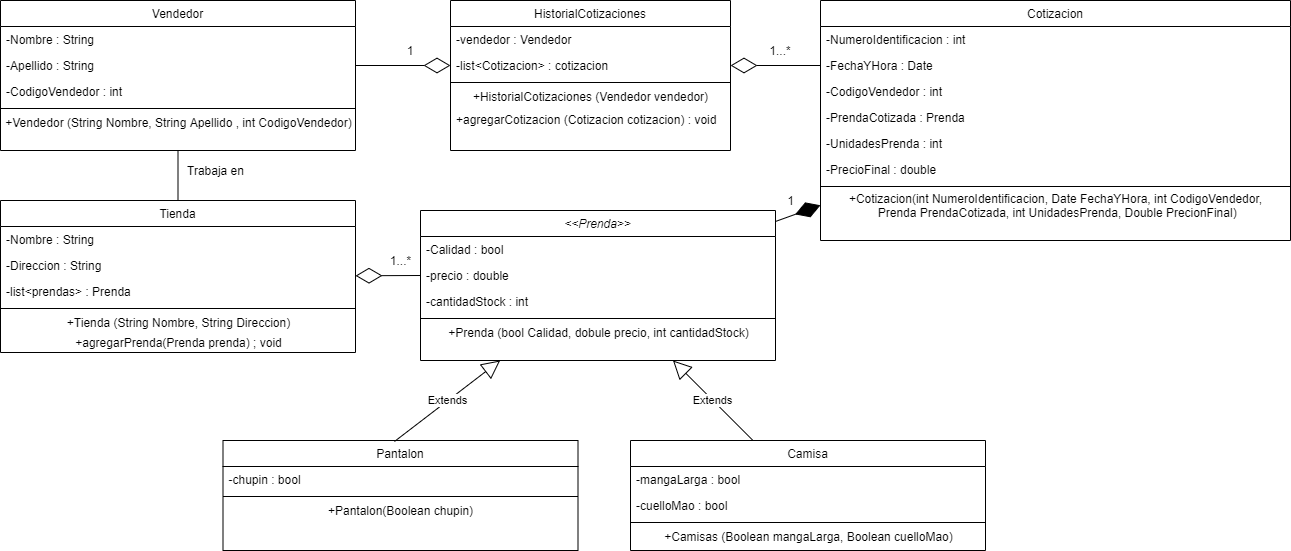

The diagram above was exported from draw.io. Its source (the exported page's mxGraphModel, read from the mxfile embedded in the PNG):
<mxGraphModel dx="2208" dy="802" grid="1" gridSize="10" guides="1" tooltips="1" connect="1" arrows="1" fold="1" page="1" pageScale="1" pageWidth="827" pageHeight="1169" math="0" shadow="0">
  <root>
    <mxCell id="WIyWlLk6GJQsqaUBKTNV-0" />
    <mxCell id="WIyWlLk6GJQsqaUBKTNV-1" parent="WIyWlLk6GJQsqaUBKTNV-0" />
    <mxCell id="zkfFHV4jXpPFQw0GAbJ--17" value="Vendedor" style="swimlane;fontStyle=0;align=center;verticalAlign=top;childLayout=stackLayout;horizontal=1;startSize=26;horizontalStack=0;resizeParent=1;resizeLast=0;collapsible=1;marginBottom=0;rounded=0;shadow=0;strokeWidth=1;" parent="WIyWlLk6GJQsqaUBKTNV-1" vertex="1">
      <mxGeometry x="-170" y="50" width="355" height="150" as="geometry">
        <mxRectangle x="550" y="140" width="160" height="26" as="alternateBounds" />
      </mxGeometry>
    </mxCell>
    <mxCell id="zkfFHV4jXpPFQw0GAbJ--18" value="-Nombre : String" style="text;align=left;verticalAlign=top;spacingLeft=4;spacingRight=4;overflow=hidden;rotatable=0;points=[[0,0.5],[1,0.5]];portConstraint=eastwest;" parent="zkfFHV4jXpPFQw0GAbJ--17" vertex="1">
      <mxGeometry y="26" width="355" height="26" as="geometry" />
    </mxCell>
    <mxCell id="zkfFHV4jXpPFQw0GAbJ--19" value="-Apellido : String" style="text;align=left;verticalAlign=top;spacingLeft=4;spacingRight=4;overflow=hidden;rotatable=0;points=[[0,0.5],[1,0.5]];portConstraint=eastwest;rounded=0;shadow=0;html=0;" parent="zkfFHV4jXpPFQw0GAbJ--17" vertex="1">
      <mxGeometry y="52" width="355" height="26" as="geometry" />
    </mxCell>
    <mxCell id="zkfFHV4jXpPFQw0GAbJ--20" value="-CodigoVendedor : int" style="text;align=left;verticalAlign=top;spacingLeft=4;spacingRight=4;overflow=hidden;rotatable=0;points=[[0,0.5],[1,0.5]];portConstraint=eastwest;rounded=0;shadow=0;html=0;" parent="zkfFHV4jXpPFQw0GAbJ--17" vertex="1">
      <mxGeometry y="78" width="355" height="26" as="geometry" />
    </mxCell>
    <mxCell id="zkfFHV4jXpPFQw0GAbJ--23" value="" style="line;html=1;strokeWidth=1;align=left;verticalAlign=middle;spacingTop=-1;spacingLeft=3;spacingRight=3;rotatable=0;labelPosition=right;points=[];portConstraint=eastwest;" parent="zkfFHV4jXpPFQw0GAbJ--17" vertex="1">
      <mxGeometry y="104" width="355" height="8" as="geometry" />
    </mxCell>
    <mxCell id="JanifFzTWPZKtb9tMoFd-22" value="+Vendedor (String Nombre, String Apellido , int CodigoVendedor)" style="text;html=1;align=center;verticalAlign=middle;resizable=0;points=[];autosize=1;strokeColor=none;" parent="zkfFHV4jXpPFQw0GAbJ--17" vertex="1">
      <mxGeometry y="112" width="355" height="20" as="geometry" />
    </mxCell>
    <mxCell id="JanifFzTWPZKtb9tMoFd-0" value="Cotizacion" style="swimlane;fontStyle=0;align=center;verticalAlign=top;childLayout=stackLayout;horizontal=1;startSize=26;horizontalStack=0;resizeParent=1;resizeLast=0;collapsible=1;marginBottom=0;rounded=0;shadow=0;strokeWidth=1;" parent="WIyWlLk6GJQsqaUBKTNV-1" vertex="1">
      <mxGeometry x="650" y="50" width="470" height="240" as="geometry">
        <mxRectangle x="340" y="380" width="170" height="26" as="alternateBounds" />
      </mxGeometry>
    </mxCell>
    <mxCell id="JanifFzTWPZKtb9tMoFd-1" value="-NumeroIdentificacion : int&#10;" style="text;align=left;verticalAlign=top;spacingLeft=4;spacingRight=4;overflow=hidden;rotatable=0;points=[[0,0.5],[1,0.5]];portConstraint=eastwest;" parent="JanifFzTWPZKtb9tMoFd-0" vertex="1">
      <mxGeometry y="26" width="470" height="26" as="geometry" />
    </mxCell>
    <mxCell id="JanifFzTWPZKtb9tMoFd-3" value="-FechaYHora : Date" style="text;align=left;verticalAlign=top;spacingLeft=4;spacingRight=4;overflow=hidden;rotatable=0;points=[[0,0.5],[1,0.5]];portConstraint=eastwest;" parent="JanifFzTWPZKtb9tMoFd-0" vertex="1">
      <mxGeometry y="52" width="470" height="26" as="geometry" />
    </mxCell>
    <mxCell id="JanifFzTWPZKtb9tMoFd-4" value="-CodigoVendedor : int" style="text;align=left;verticalAlign=top;spacingLeft=4;spacingRight=4;overflow=hidden;rotatable=0;points=[[0,0.5],[1,0.5]];portConstraint=eastwest;" parent="JanifFzTWPZKtb9tMoFd-0" vertex="1">
      <mxGeometry y="78" width="470" height="26" as="geometry" />
    </mxCell>
    <mxCell id="JanifFzTWPZKtb9tMoFd-6" value="-PrendaCotizada : Prenda" style="text;align=left;verticalAlign=top;spacingLeft=4;spacingRight=4;overflow=hidden;rotatable=0;points=[[0,0.5],[1,0.5]];portConstraint=eastwest;" parent="JanifFzTWPZKtb9tMoFd-0" vertex="1">
      <mxGeometry y="104" width="470" height="26" as="geometry" />
    </mxCell>
    <mxCell id="JanifFzTWPZKtb9tMoFd-7" value="-UnidadesPrenda : int" style="text;align=left;verticalAlign=top;spacingLeft=4;spacingRight=4;overflow=hidden;rotatable=0;points=[[0,0.5],[1,0.5]];portConstraint=eastwest;" parent="JanifFzTWPZKtb9tMoFd-0" vertex="1">
      <mxGeometry y="130" width="470" height="26" as="geometry" />
    </mxCell>
    <mxCell id="JanifFzTWPZKtb9tMoFd-8" value="-PrecioFinal : double" style="text;align=left;verticalAlign=top;spacingLeft=4;spacingRight=4;overflow=hidden;rotatable=0;points=[[0,0.5],[1,0.5]];portConstraint=eastwest;" parent="JanifFzTWPZKtb9tMoFd-0" vertex="1">
      <mxGeometry y="156" width="470" height="26" as="geometry" />
    </mxCell>
    <mxCell id="JanifFzTWPZKtb9tMoFd-2" value="" style="line;html=1;strokeWidth=1;align=left;verticalAlign=middle;spacingTop=-1;spacingLeft=3;spacingRight=3;rotatable=0;labelPosition=right;points=[];portConstraint=eastwest;" parent="JanifFzTWPZKtb9tMoFd-0" vertex="1">
      <mxGeometry y="182" width="470" height="8" as="geometry" />
    </mxCell>
    <mxCell id="JanifFzTWPZKtb9tMoFd-24" value="+Cotizacion(int NumeroIdentificacion, Date FechaYHora, int CodigoVendedor,&lt;br&gt;&amp;nbsp;Prenda PrendaCotizada, int UnidadesPrenda, Double PrecionFinal)" style="text;html=1;align=center;verticalAlign=middle;resizable=0;points=[];autosize=1;strokeColor=none;" parent="JanifFzTWPZKtb9tMoFd-0" vertex="1">
      <mxGeometry y="190" width="470" height="30" as="geometry" />
    </mxCell>
    <mxCell id="JanifFzTWPZKtb9tMoFd-9" value="HistorialCotizaciones" style="swimlane;fontStyle=0;align=center;verticalAlign=top;childLayout=stackLayout;horizontal=1;startSize=26;horizontalStack=0;resizeParent=1;resizeLast=0;collapsible=1;marginBottom=0;rounded=0;shadow=0;strokeWidth=1;" parent="WIyWlLk6GJQsqaUBKTNV-1" vertex="1">
      <mxGeometry x="280" y="50" width="280" height="150" as="geometry">
        <mxRectangle x="550" y="140" width="160" height="26" as="alternateBounds" />
      </mxGeometry>
    </mxCell>
    <mxCell id="JanifFzTWPZKtb9tMoFd-10" value="-vendedor : Vendedor" style="text;align=left;verticalAlign=top;spacingLeft=4;spacingRight=4;overflow=hidden;rotatable=0;points=[[0,0.5],[1,0.5]];portConstraint=eastwest;" parent="JanifFzTWPZKtb9tMoFd-9" vertex="1">
      <mxGeometry y="26" width="280" height="26" as="geometry" />
    </mxCell>
    <mxCell id="JanifFzTWPZKtb9tMoFd-11" value="-list&lt;Cotizacion&gt; : cotizacion" style="text;align=left;verticalAlign=top;spacingLeft=4;spacingRight=4;overflow=hidden;rotatable=0;points=[[0,0.5],[1,0.5]];portConstraint=eastwest;rounded=0;shadow=0;html=0;" parent="JanifFzTWPZKtb9tMoFd-9" vertex="1">
      <mxGeometry y="52" width="280" height="26" as="geometry" />
    </mxCell>
    <mxCell id="JanifFzTWPZKtb9tMoFd-13" value="" style="line;html=1;strokeWidth=1;align=left;verticalAlign=middle;spacingTop=-1;spacingLeft=3;spacingRight=3;rotatable=0;labelPosition=right;points=[];portConstraint=eastwest;" parent="JanifFzTWPZKtb9tMoFd-9" vertex="1">
      <mxGeometry y="78" width="280" height="8" as="geometry" />
    </mxCell>
    <mxCell id="JanifFzTWPZKtb9tMoFd-23" value="+HistorialCotizaciones (Vendedor vendedor)" style="text;html=1;align=center;verticalAlign=middle;resizable=0;points=[];autosize=1;strokeColor=none;" parent="JanifFzTWPZKtb9tMoFd-9" vertex="1">
      <mxGeometry y="86" width="280" height="20" as="geometry" />
    </mxCell>
    <mxCell id="JanifFzTWPZKtb9tMoFd-17" value="+agregarCotizacion (Cotizacion cotizacion) : void&#10;" style="text;align=left;verticalAlign=top;spacingLeft=4;spacingRight=4;overflow=hidden;rotatable=0;points=[[0,0.5],[1,0.5]];portConstraint=eastwest;rounded=0;shadow=0;html=0;" parent="JanifFzTWPZKtb9tMoFd-9" vertex="1">
      <mxGeometry y="106" width="280" height="26" as="geometry" />
    </mxCell>
    <mxCell id="JanifFzTWPZKtb9tMoFd-14" value="" style="endArrow=diamondThin;endFill=0;endSize=24;html=1;exitX=0;exitY=0.5;exitDx=0;exitDy=0;entryX=1;entryY=0.5;entryDx=0;entryDy=0;" parent="WIyWlLk6GJQsqaUBKTNV-1" source="JanifFzTWPZKtb9tMoFd-3" target="JanifFzTWPZKtb9tMoFd-11" edge="1">
      <mxGeometry width="160" relative="1" as="geometry">
        <mxPoint x="320" y="610" as="sourcePoint" />
        <mxPoint x="480" y="610" as="targetPoint" />
      </mxGeometry>
    </mxCell>
    <mxCell id="JanifFzTWPZKtb9tMoFd-19" value="1" style="text;html=1;strokeColor=none;fillColor=none;align=center;verticalAlign=middle;whiteSpace=wrap;rounded=0;" parent="WIyWlLk6GJQsqaUBKTNV-1" vertex="1">
      <mxGeometry x="220" y="90" width="40" height="20" as="geometry" />
    </mxCell>
    <mxCell id="JanifFzTWPZKtb9tMoFd-20" value="1...*" style="text;html=1;strokeColor=none;fillColor=none;align=center;verticalAlign=middle;whiteSpace=wrap;rounded=0;" parent="WIyWlLk6GJQsqaUBKTNV-1" vertex="1">
      <mxGeometry x="590" y="90" width="40" height="20" as="geometry" />
    </mxCell>
    <mxCell id="JanifFzTWPZKtb9tMoFd-26" value="" style="endArrow=diamondThin;endFill=0;endSize=24;html=1;exitX=1;exitY=0.5;exitDx=0;exitDy=0;entryX=0;entryY=0.5;entryDx=0;entryDy=0;" parent="WIyWlLk6GJQsqaUBKTNV-1" source="zkfFHV4jXpPFQw0GAbJ--19" target="JanifFzTWPZKtb9tMoFd-11" edge="1">
      <mxGeometry width="160" relative="1" as="geometry">
        <mxPoint x="660" y="125" as="sourcePoint" />
        <mxPoint x="570" y="125" as="targetPoint" />
      </mxGeometry>
    </mxCell>
    <mxCell id="JanifFzTWPZKtb9tMoFd-27" value="Tienda" style="swimlane;fontStyle=0;align=center;verticalAlign=top;childLayout=stackLayout;horizontal=1;startSize=26;horizontalStack=0;resizeParent=1;resizeLast=0;collapsible=1;marginBottom=0;rounded=0;shadow=0;strokeWidth=1;" parent="WIyWlLk6GJQsqaUBKTNV-1" vertex="1">
      <mxGeometry x="-170" y="250" width="355" height="152" as="geometry">
        <mxRectangle x="550" y="140" width="160" height="26" as="alternateBounds" />
      </mxGeometry>
    </mxCell>
    <mxCell id="JanifFzTWPZKtb9tMoFd-28" value="-Nombre : String" style="text;align=left;verticalAlign=top;spacingLeft=4;spacingRight=4;overflow=hidden;rotatable=0;points=[[0,0.5],[1,0.5]];portConstraint=eastwest;" parent="JanifFzTWPZKtb9tMoFd-27" vertex="1">
      <mxGeometry y="26" width="355" height="26" as="geometry" />
    </mxCell>
    <mxCell id="JanifFzTWPZKtb9tMoFd-29" value="-Direccion : String" style="text;align=left;verticalAlign=top;spacingLeft=4;spacingRight=4;overflow=hidden;rotatable=0;points=[[0,0.5],[1,0.5]];portConstraint=eastwest;rounded=0;shadow=0;html=0;" parent="JanifFzTWPZKtb9tMoFd-27" vertex="1">
      <mxGeometry y="52" width="355" height="26" as="geometry" />
    </mxCell>
    <mxCell id="JanifFzTWPZKtb9tMoFd-30" value="-list&lt;prendas&gt; : Prenda" style="text;align=left;verticalAlign=top;spacingLeft=4;spacingRight=4;overflow=hidden;rotatable=0;points=[[0,0.5],[1,0.5]];portConstraint=eastwest;rounded=0;shadow=0;html=0;" parent="JanifFzTWPZKtb9tMoFd-27" vertex="1">
      <mxGeometry y="78" width="355" height="26" as="geometry" />
    </mxCell>
    <mxCell id="JanifFzTWPZKtb9tMoFd-31" value="" style="line;html=1;strokeWidth=1;align=left;verticalAlign=middle;spacingTop=-1;spacingLeft=3;spacingRight=3;rotatable=0;labelPosition=right;points=[];portConstraint=eastwest;" parent="JanifFzTWPZKtb9tMoFd-27" vertex="1">
      <mxGeometry y="104" width="355" height="8" as="geometry" />
    </mxCell>
    <mxCell id="JanifFzTWPZKtb9tMoFd-32" value="+Tienda (String Nombre, String Direccion)" style="text;html=1;align=center;verticalAlign=middle;resizable=0;points=[];autosize=1;strokeColor=none;fontStyle=0" parent="JanifFzTWPZKtb9tMoFd-27" vertex="1">
      <mxGeometry y="112" width="355" height="20" as="geometry" />
    </mxCell>
    <mxCell id="8HV4-v7oKcdX3XZlxlKd-0" value="+agregarPrenda(Prenda prenda) ; void" style="text;html=1;align=center;verticalAlign=middle;resizable=0;points=[];autosize=1;strokeColor=none;fontStyle=0" parent="JanifFzTWPZKtb9tMoFd-27" vertex="1">
      <mxGeometry y="132" width="355" height="20" as="geometry" />
    </mxCell>
    <mxCell id="JanifFzTWPZKtb9tMoFd-33" value="" style="endArrow=none;html=1;entryX=0.5;entryY=1;entryDx=0;entryDy=0;" parent="WIyWlLk6GJQsqaUBKTNV-1" source="JanifFzTWPZKtb9tMoFd-27" target="zkfFHV4jXpPFQw0GAbJ--17" edge="1">
      <mxGeometry width="50" height="50" relative="1" as="geometry">
        <mxPoint x="-40" y="360" as="sourcePoint" />
        <mxPoint x="10" y="310" as="targetPoint" />
      </mxGeometry>
    </mxCell>
    <mxCell id="JanifFzTWPZKtb9tMoFd-34" value="Trabaja en" style="text;html=1;align=center;verticalAlign=middle;resizable=0;points=[];autosize=1;strokeColor=none;" parent="WIyWlLk6GJQsqaUBKTNV-1" vertex="1">
      <mxGeometry x="10" y="210" width="70" height="20" as="geometry" />
    </mxCell>
    <mxCell id="JanifFzTWPZKtb9tMoFd-36" value="&lt;&lt;Prenda&gt;&gt;" style="swimlane;fontStyle=2;align=center;verticalAlign=top;childLayout=stackLayout;horizontal=1;startSize=26;horizontalStack=0;resizeParent=1;resizeLast=0;collapsible=1;marginBottom=0;rounded=0;shadow=0;strokeWidth=1;" parent="WIyWlLk6GJQsqaUBKTNV-1" vertex="1">
      <mxGeometry x="250" y="260" width="355" height="150" as="geometry">
        <mxRectangle x="550" y="140" width="160" height="26" as="alternateBounds" />
      </mxGeometry>
    </mxCell>
    <mxCell id="JanifFzTWPZKtb9tMoFd-37" value="-Calidad : bool&#10;" style="text;align=left;verticalAlign=top;spacingLeft=4;spacingRight=4;overflow=hidden;rotatable=0;points=[[0,0.5],[1,0.5]];portConstraint=eastwest;" parent="JanifFzTWPZKtb9tMoFd-36" vertex="1">
      <mxGeometry y="26" width="355" height="26" as="geometry" />
    </mxCell>
    <mxCell id="JanifFzTWPZKtb9tMoFd-38" value="-precio : double" style="text;align=left;verticalAlign=top;spacingLeft=4;spacingRight=4;overflow=hidden;rotatable=0;points=[[0,0.5],[1,0.5]];portConstraint=eastwest;rounded=0;shadow=0;html=0;" parent="JanifFzTWPZKtb9tMoFd-36" vertex="1">
      <mxGeometry y="52" width="355" height="26" as="geometry" />
    </mxCell>
    <mxCell id="JanifFzTWPZKtb9tMoFd-39" value="-cantidadStock : int" style="text;align=left;verticalAlign=top;spacingLeft=4;spacingRight=4;overflow=hidden;rotatable=0;points=[[0,0.5],[1,0.5]];portConstraint=eastwest;rounded=0;shadow=0;html=0;" parent="JanifFzTWPZKtb9tMoFd-36" vertex="1">
      <mxGeometry y="78" width="355" height="26" as="geometry" />
    </mxCell>
    <mxCell id="JanifFzTWPZKtb9tMoFd-40" value="" style="line;html=1;strokeWidth=1;align=left;verticalAlign=middle;spacingTop=-1;spacingLeft=3;spacingRight=3;rotatable=0;labelPosition=right;points=[];portConstraint=eastwest;" parent="JanifFzTWPZKtb9tMoFd-36" vertex="1">
      <mxGeometry y="104" width="355" height="8" as="geometry" />
    </mxCell>
    <mxCell id="JanifFzTWPZKtb9tMoFd-41" value="+Prenda (bool Calidad, dobule precio, int cantidadStock)" style="text;html=1;align=center;verticalAlign=middle;resizable=0;points=[];autosize=1;strokeColor=none;" parent="JanifFzTWPZKtb9tMoFd-36" vertex="1">
      <mxGeometry y="112" width="355" height="20" as="geometry" />
    </mxCell>
    <mxCell id="C1du93ibVkvvqvFRh9WR-0" value="" style="endArrow=diamondThin;endFill=0;endSize=24;html=1;exitX=0;exitY=0.5;exitDx=0;exitDy=0;" parent="WIyWlLk6GJQsqaUBKTNV-1" source="JanifFzTWPZKtb9tMoFd-38" target="JanifFzTWPZKtb9tMoFd-27" edge="1">
      <mxGeometry width="160" relative="1" as="geometry">
        <mxPoint x="230" y="315" as="sourcePoint" />
        <mxPoint x="190" y="325" as="targetPoint" />
      </mxGeometry>
    </mxCell>
    <mxCell id="C1du93ibVkvvqvFRh9WR-1" value="1...*" style="text;html=1;align=center;verticalAlign=middle;resizable=0;points=[];autosize=1;strokeColor=none;" parent="WIyWlLk6GJQsqaUBKTNV-1" vertex="1">
      <mxGeometry x="210" y="300" width="40" height="20" as="geometry" />
    </mxCell>
    <mxCell id="C1du93ibVkvvqvFRh9WR-3" value="1" style="text;html=1;align=center;verticalAlign=middle;resizable=0;points=[];autosize=1;strokeColor=none;" parent="WIyWlLk6GJQsqaUBKTNV-1" vertex="1">
      <mxGeometry x="610" y="240" width="20" height="20" as="geometry" />
    </mxCell>
    <mxCell id="C1du93ibVkvvqvFRh9WR-4" value="" style="endArrow=diamondThin;endFill=1;endSize=24;html=1;" parent="WIyWlLk6GJQsqaUBKTNV-1" source="JanifFzTWPZKtb9tMoFd-36" target="JanifFzTWPZKtb9tMoFd-0" edge="1">
      <mxGeometry width="160" relative="1" as="geometry">
        <mxPoint x="390" y="400" as="sourcePoint" />
        <mxPoint x="550" y="400" as="targetPoint" />
      </mxGeometry>
    </mxCell>
    <mxCell id="8HV4-v7oKcdX3XZlxlKd-1" value="Camisa" style="swimlane;fontStyle=0;align=center;verticalAlign=top;childLayout=stackLayout;horizontal=1;startSize=26;horizontalStack=0;resizeParent=1;resizeLast=0;collapsible=1;marginBottom=0;rounded=0;shadow=0;strokeWidth=1;" parent="WIyWlLk6GJQsqaUBKTNV-1" vertex="1">
      <mxGeometry x="460" y="490" width="355" height="110" as="geometry">
        <mxRectangle x="500" y="570" width="160" height="26" as="alternateBounds" />
      </mxGeometry>
    </mxCell>
    <mxCell id="8HV4-v7oKcdX3XZlxlKd-2" value="-mangaLarga : bool" style="text;align=left;verticalAlign=top;spacingLeft=4;spacingRight=4;overflow=hidden;rotatable=0;points=[[0,0.5],[1,0.5]];portConstraint=eastwest;" parent="8HV4-v7oKcdX3XZlxlKd-1" vertex="1">
      <mxGeometry y="26" width="355" height="26" as="geometry" />
    </mxCell>
    <mxCell id="8HV4-v7oKcdX3XZlxlKd-3" value="-cuelloMao : bool" style="text;align=left;verticalAlign=top;spacingLeft=4;spacingRight=4;overflow=hidden;rotatable=0;points=[[0,0.5],[1,0.5]];portConstraint=eastwest;rounded=0;shadow=0;html=0;" parent="8HV4-v7oKcdX3XZlxlKd-1" vertex="1">
      <mxGeometry y="52" width="355" height="26" as="geometry" />
    </mxCell>
    <mxCell id="8HV4-v7oKcdX3XZlxlKd-5" value="" style="line;html=1;strokeWidth=1;align=left;verticalAlign=middle;spacingTop=-1;spacingLeft=3;spacingRight=3;rotatable=0;labelPosition=right;points=[];portConstraint=eastwest;" parent="8HV4-v7oKcdX3XZlxlKd-1" vertex="1">
      <mxGeometry y="78" width="355" height="8" as="geometry" />
    </mxCell>
    <mxCell id="8HV4-v7oKcdX3XZlxlKd-6" value="+Camisas (Boolean mangaLarga, Boolean cuelloMao)" style="text;html=1;align=center;verticalAlign=middle;resizable=0;points=[];autosize=1;strokeColor=none;" parent="8HV4-v7oKcdX3XZlxlKd-1" vertex="1">
      <mxGeometry y="86" width="355" height="20" as="geometry" />
    </mxCell>
    <mxCell id="8HV4-v7oKcdX3XZlxlKd-7" value="Pantalon" style="swimlane;fontStyle=0;align=center;verticalAlign=top;childLayout=stackLayout;horizontal=1;startSize=26;horizontalStack=0;resizeParent=1;resizeLast=0;collapsible=1;marginBottom=0;rounded=0;shadow=0;strokeWidth=1;" parent="WIyWlLk6GJQsqaUBKTNV-1" vertex="1">
      <mxGeometry x="52.5" y="490" width="355" height="110" as="geometry">
        <mxRectangle x="500" y="570" width="160" height="26" as="alternateBounds" />
      </mxGeometry>
    </mxCell>
    <mxCell id="8HV4-v7oKcdX3XZlxlKd-9" value="-chupin : bool" style="text;align=left;verticalAlign=top;spacingLeft=4;spacingRight=4;overflow=hidden;rotatable=0;points=[[0,0.5],[1,0.5]];portConstraint=eastwest;rounded=0;shadow=0;html=0;" parent="8HV4-v7oKcdX3XZlxlKd-7" vertex="1">
      <mxGeometry y="26" width="355" height="26" as="geometry" />
    </mxCell>
    <mxCell id="8HV4-v7oKcdX3XZlxlKd-10" value="" style="line;html=1;strokeWidth=1;align=left;verticalAlign=middle;spacingTop=-1;spacingLeft=3;spacingRight=3;rotatable=0;labelPosition=right;points=[];portConstraint=eastwest;" parent="8HV4-v7oKcdX3XZlxlKd-7" vertex="1">
      <mxGeometry y="52" width="355" height="8" as="geometry" />
    </mxCell>
    <mxCell id="8HV4-v7oKcdX3XZlxlKd-11" value="+Pantalon(Boolean chupin)" style="text;html=1;align=center;verticalAlign=middle;resizable=0;points=[];autosize=1;strokeColor=none;" parent="8HV4-v7oKcdX3XZlxlKd-7" vertex="1">
      <mxGeometry y="60" width="355" height="20" as="geometry" />
    </mxCell>
    <mxCell id="bdrwqYO4uE4wWxxaDxHX-0" value="Extends" style="endArrow=block;endSize=16;endFill=0;html=1;exitX=0.483;exitY=0.009;exitDx=0;exitDy=0;exitPerimeter=0;" edge="1" parent="WIyWlLk6GJQsqaUBKTNV-1" source="8HV4-v7oKcdX3XZlxlKd-7" target="JanifFzTWPZKtb9tMoFd-36">
      <mxGeometry width="160" relative="1" as="geometry">
        <mxPoint x="380" y="410" as="sourcePoint" />
        <mxPoint x="360" y="410" as="targetPoint" />
      </mxGeometry>
    </mxCell>
    <mxCell id="bdrwqYO4uE4wWxxaDxHX-1" value="Extends" style="endArrow=block;endSize=16;endFill=0;html=1;" edge="1" parent="WIyWlLk6GJQsqaUBKTNV-1" source="8HV4-v7oKcdX3XZlxlKd-1" target="JanifFzTWPZKtb9tMoFd-36">
      <mxGeometry width="160" relative="1" as="geometry">
        <mxPoint x="233.96500000000015" y="500.99" as="sourcePoint" />
        <mxPoint x="490" y="410" as="targetPoint" />
      </mxGeometry>
    </mxCell>
  </root>
</mxGraphModel>